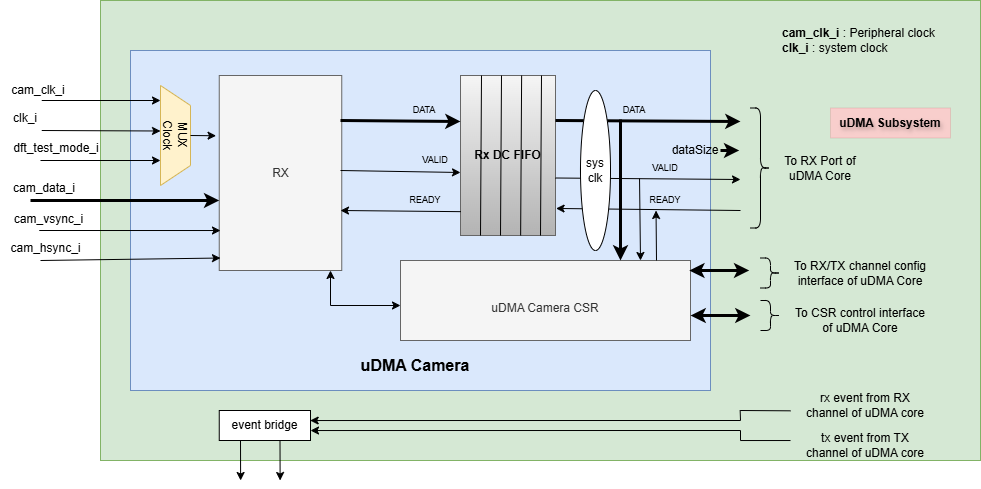

The diagram above was exported from draw.io. Its source (the exported page's mxGraphModel, read from the mxfile embedded in the PNG):
<mxGraphModel dx="1892" dy="626" grid="1" gridSize="10" guides="1" tooltips="1" connect="1" arrows="1" fold="1" page="1" pageScale="1" pageWidth="850" pageHeight="1100" math="0" shadow="0">
  <root>
    <mxCell id="0" />
    <mxCell id="1" parent="0" />
    <mxCell id="kq6sRBo5WFvo3gX4en6_-5" value="" style="rounded=0;whiteSpace=wrap;html=1;fillColor=#d5e8d4;strokeColor=#82b366;" vertex="1" parent="1">
      <mxGeometry x="80" y="260" width="880" height="460" as="geometry" />
    </mxCell>
    <mxCell id="kq6sRBo5WFvo3gX4en6_-106" value="" style="rounded=0;whiteSpace=wrap;html=1;fillColor=#dae8fc;strokeColor=#6c8ebf;" vertex="1" parent="1">
      <mxGeometry x="110" y="310" width="580" height="340" as="geometry" />
    </mxCell>
    <mxCell id="kq6sRBo5WFvo3gX4en6_-7" value="RX" style="rounded=0;whiteSpace=wrap;html=1;fillColor=#f5f5f5;fontColor=#333333;strokeColor=#666666;" vertex="1" parent="1">
      <mxGeometry x="198.75" y="335" width="122.5" height="195" as="geometry" />
    </mxCell>
    <mxCell id="kq6sRBo5WFvo3gX4en6_-9" value="&lt;font style=&quot;font-size: 16px;&quot;&gt;&lt;b&gt;uDMA Camera&lt;/b&gt;&lt;/font&gt;" style="text;html=1;align=center;verticalAlign=middle;whiteSpace=wrap;rounded=0;" vertex="1" parent="1">
      <mxGeometry x="330" y="610" width="130" height="30" as="geometry" />
    </mxCell>
    <mxCell id="kq6sRBo5WFvo3gX4en6_-10" value="&lt;div&gt;&lt;br&gt;&lt;/div&gt;uDMA Camera CSR" style="rounded=0;whiteSpace=wrap;html=1;fillColor=#f5f5f5;strokeColor=#666666;fontColor=#333333;" vertex="1" parent="1">
      <mxGeometry x="380" y="520" width="290" height="80" as="geometry" />
    </mxCell>
    <mxCell id="kq6sRBo5WFvo3gX4en6_-11" value="" style="group;fillColor=#f5f5f5;gradientColor=#b3b3b3;strokeColor=#666666;" vertex="1" connectable="0" parent="1">
      <mxGeometry x="440" y="335" width="95" height="160" as="geometry" />
    </mxCell>
    <mxCell id="kq6sRBo5WFvo3gX4en6_-12" value="&lt;b&gt;Rx DC FIFO&lt;/b&gt;" style="rounded=0;whiteSpace=wrap;html=1;fillColor=#f5f5f5;gradientColor=#b3b3b3;strokeColor=#666666;" vertex="1" parent="kq6sRBo5WFvo3gX4en6_-11">
      <mxGeometry width="95" height="160" as="geometry" />
    </mxCell>
    <mxCell id="kq6sRBo5WFvo3gX4en6_-13" value="" style="endArrow=none;html=1;rounded=0;exitX=0.25;exitY=1;exitDx=0;exitDy=0;" edge="1" parent="kq6sRBo5WFvo3gX4en6_-11">
      <mxGeometry width="50" height="50" relative="1" as="geometry">
        <mxPoint x="20" y="160" as="sourcePoint" />
        <mxPoint x="21" as="targetPoint" />
      </mxGeometry>
    </mxCell>
    <mxCell id="kq6sRBo5WFvo3gX4en6_-14" value="" style="endArrow=none;html=1;rounded=0;exitX=0.25;exitY=1;exitDx=0;exitDy=0;" edge="1" parent="kq6sRBo5WFvo3gX4en6_-11">
      <mxGeometry width="50" height="50" relative="1" as="geometry">
        <mxPoint x="40" y="160" as="sourcePoint" />
        <mxPoint x="41" as="targetPoint" />
      </mxGeometry>
    </mxCell>
    <mxCell id="kq6sRBo5WFvo3gX4en6_-15" value="" style="endArrow=none;html=1;rounded=0;exitX=0.25;exitY=1;exitDx=0;exitDy=0;" edge="1" parent="kq6sRBo5WFvo3gX4en6_-11">
      <mxGeometry width="50" height="50" relative="1" as="geometry">
        <mxPoint x="60.129999999999995" y="160" as="sourcePoint" />
        <mxPoint x="61.129999999999995" as="targetPoint" />
      </mxGeometry>
    </mxCell>
    <mxCell id="kq6sRBo5WFvo3gX4en6_-16" value="" style="endArrow=none;html=1;rounded=0;exitX=0.25;exitY=1;exitDx=0;exitDy=0;" edge="1" parent="kq6sRBo5WFvo3gX4en6_-11">
      <mxGeometry width="50" height="50" relative="1" as="geometry">
        <mxPoint x="80" y="160" as="sourcePoint" />
        <mxPoint x="81" as="targetPoint" />
      </mxGeometry>
    </mxCell>
    <mxCell id="kq6sRBo5WFvo3gX4en6_-17" value="" style="endArrow=classic;html=1;rounded=0;strokeWidth=3;" edge="1" parent="kq6sRBo5WFvo3gX4en6_-11">
      <mxGeometry width="50" height="50" relative="1" as="geometry">
        <mxPoint x="-120" y="45" as="sourcePoint" />
        <mxPoint y="46" as="targetPoint" />
      </mxGeometry>
    </mxCell>
    <mxCell id="kq6sRBo5WFvo3gX4en6_-18" value="" style="endArrow=classic;html=1;rounded=0;entryX=1.006;entryY=0.831;entryDx=0;entryDy=0;entryPerimeter=0;exitX=0.004;exitY=0.851;exitDx=0;exitDy=0;exitPerimeter=0;" edge="1" parent="kq6sRBo5WFvo3gX4en6_-11" source="kq6sRBo5WFvo3gX4en6_-12">
      <mxGeometry width="50" height="50" relative="1" as="geometry">
        <mxPoint x="64" y="137" as="sourcePoint" />
        <mxPoint x="-120" y="135" as="targetPoint" />
      </mxGeometry>
    </mxCell>
    <mxCell id="kq6sRBo5WFvo3gX4en6_-35" value="" style="endArrow=classic;startArrow=classic;html=1;rounded=0;fontSize=14;strokeWidth=3;" edge="1" parent="1">
      <mxGeometry width="50" height="50" relative="1" as="geometry">
        <mxPoint x="670" y="575" as="sourcePoint" />
        <mxPoint x="730" y="575" as="targetPoint" />
      </mxGeometry>
    </mxCell>
    <mxCell id="kq6sRBo5WFvo3gX4en6_-36" value="" style="shape=curlyBracket;whiteSpace=wrap;html=1;rounded=1;flipH=1;labelPosition=right;verticalLabelPosition=middle;align=left;verticalAlign=middle;" vertex="1" parent="1">
      <mxGeometry x="730" y="367.5" width="20" height="120" as="geometry" />
    </mxCell>
    <mxCell id="kq6sRBo5WFvo3gX4en6_-39" value="To RX Port of uDMA Core" style="text;html=1;align=center;verticalAlign=middle;whiteSpace=wrap;rounded=0;" vertex="1" parent="1">
      <mxGeometry x="760" y="397.5" width="80" height="60" as="geometry" />
    </mxCell>
    <mxCell id="kq6sRBo5WFvo3gX4en6_-50" value="" style="endArrow=classic;html=1;rounded=0;strokeWidth=3;" edge="1" parent="1">
      <mxGeometry width="50" height="50" relative="1" as="geometry">
        <mxPoint x="535" y="380" as="sourcePoint" />
        <mxPoint x="720" y="381" as="targetPoint" />
      </mxGeometry>
    </mxCell>
    <mxCell id="kq6sRBo5WFvo3gX4en6_-51" value="" style="endArrow=classic;html=1;rounded=0;exitX=0.998;exitY=0.396;exitDx=0;exitDy=0;exitPerimeter=0;" edge="1" parent="1">
      <mxGeometry width="50" height="50" relative="1" as="geometry">
        <mxPoint x="535" y="437.4999999999999" as="sourcePoint" />
        <mxPoint x="720" y="439" as="targetPoint" />
      </mxGeometry>
    </mxCell>
    <mxCell id="kq6sRBo5WFvo3gX4en6_-52" value="" style="endArrow=classic;html=1;rounded=0;entryX=1.006;entryY=0.831;entryDx=0;entryDy=0;entryPerimeter=0;" edge="1" parent="1" target="kq6sRBo5WFvo3gX4en6_-12">
      <mxGeometry width="50" height="50" relative="1" as="geometry">
        <mxPoint x="720" y="470" as="sourcePoint" />
        <mxPoint x="720.19" y="449.14" as="targetPoint" />
      </mxGeometry>
    </mxCell>
    <mxCell id="kq6sRBo5WFvo3gX4en6_-53" value="DATA&amp;nbsp;" style="text;html=1;align=center;verticalAlign=middle;whiteSpace=wrap;rounded=0;fontSize=9;" vertex="1" parent="1">
      <mxGeometry x="580" y="360" width="70" height="20" as="geometry" />
    </mxCell>
    <mxCell id="kq6sRBo5WFvo3gX4en6_-54" value="" style="endArrow=classic;html=1;rounded=0;exitX=0.129;exitY=1.025;exitDx=0;exitDy=0;exitPerimeter=0;" edge="1" parent="1" source="kq6sRBo5WFvo3gX4en6_-57">
      <mxGeometry width="50" height="50" relative="1" as="geometry">
        <mxPoint x="620" y="410" as="sourcePoint" />
        <mxPoint x="620" y="520" as="targetPoint" />
      </mxGeometry>
    </mxCell>
    <mxCell id="kq6sRBo5WFvo3gX4en6_-55" value="" style="endArrow=classic;html=1;rounded=0;" edge="1" parent="1">
      <mxGeometry width="50" height="50" relative="1" as="geometry">
        <mxPoint x="636" y="520" as="sourcePoint" />
        <mxPoint x="635.53" y="470" as="targetPoint" />
      </mxGeometry>
    </mxCell>
    <mxCell id="kq6sRBo5WFvo3gX4en6_-56" value="READY" style="text;html=1;align=center;verticalAlign=middle;whiteSpace=wrap;rounded=0;fontSize=9;" vertex="1" parent="1">
      <mxGeometry x="610" y="450" width="70" height="20" as="geometry" />
    </mxCell>
    <mxCell id="kq6sRBo5WFvo3gX4en6_-57" value="VALID" style="text;html=1;align=center;verticalAlign=middle;whiteSpace=wrap;rounded=0;fontSize=9;" vertex="1" parent="1">
      <mxGeometry x="610" y="417.5" width="70" height="20" as="geometry" />
    </mxCell>
    <mxCell id="kq6sRBo5WFvo3gX4en6_-62" value="" style="shape=curlyBracket;whiteSpace=wrap;html=1;rounded=1;flipH=1;labelPosition=right;verticalLabelPosition=middle;align=left;verticalAlign=middle;" vertex="1" parent="1">
      <mxGeometry x="740" y="560" width="20" height="30" as="geometry" />
    </mxCell>
    <mxCell id="kq6sRBo5WFvo3gX4en6_-63" value="To CSR control interface of uDMA Core" style="text;html=1;align=center;verticalAlign=middle;whiteSpace=wrap;rounded=0;" vertex="1" parent="1">
      <mxGeometry x="770" y="560" width="140" height="40" as="geometry" />
    </mxCell>
    <mxCell id="kq6sRBo5WFvo3gX4en6_-75" value="" style="endArrow=classic;html=1;rounded=0;strokeWidth=3;" edge="1" parent="1">
      <mxGeometry width="50" height="50" relative="1" as="geometry">
        <mxPoint x="600" y="379" as="sourcePoint" />
        <mxPoint x="600" y="520" as="targetPoint" />
        <Array as="points" />
      </mxGeometry>
    </mxCell>
    <mxCell id="kq6sRBo5WFvo3gX4en6_-76" value="sys&lt;div&gt;clk&lt;/div&gt;" style="ellipse;whiteSpace=wrap;html=1;" vertex="1" parent="1">
      <mxGeometry x="560" y="350" width="30" height="160" as="geometry" />
    </mxCell>
    <mxCell id="kq6sRBo5WFvo3gX4en6_-77" value="" style="endArrow=classic;html=1;rounded=0;exitX=0.998;exitY=0.396;exitDx=0;exitDy=0;exitPerimeter=0;" edge="1" parent="1">
      <mxGeometry width="50" height="50" relative="1" as="geometry">
        <mxPoint x="320" y="429.9999999999999" as="sourcePoint" />
        <mxPoint x="440" y="432" as="targetPoint" />
      </mxGeometry>
    </mxCell>
    <mxCell id="kq6sRBo5WFvo3gX4en6_-78" value="READY" style="text;html=1;align=center;verticalAlign=middle;whiteSpace=wrap;rounded=0;fontSize=9;" vertex="1" parent="1">
      <mxGeometry x="380" y="450" width="50" height="20" as="geometry" />
    </mxCell>
    <mxCell id="kq6sRBo5WFvo3gX4en6_-79" value="VALID" style="text;html=1;align=center;verticalAlign=middle;whiteSpace=wrap;rounded=0;fontSize=9;" vertex="1" parent="1">
      <mxGeometry x="380" y="410" width="70" height="20" as="geometry" />
    </mxCell>
    <mxCell id="kq6sRBo5WFvo3gX4en6_-80" value="DATA&amp;nbsp;" style="text;html=1;align=center;verticalAlign=middle;whiteSpace=wrap;rounded=0;fontSize=9;" vertex="1" parent="1">
      <mxGeometry x="370" y="360" width="70" height="20" as="geometry" />
    </mxCell>
    <mxCell id="kq6sRBo5WFvo3gX4en6_-83" value="" style="endArrow=classic;startArrow=classic;html=1;rounded=0;fontSize=14;strokeWidth=3;" edge="1" parent="1">
      <mxGeometry width="50" height="50" relative="1" as="geometry">
        <mxPoint x="668.75" y="530" as="sourcePoint" />
        <mxPoint x="728.75" y="530" as="targetPoint" />
      </mxGeometry>
    </mxCell>
    <mxCell id="kq6sRBo5WFvo3gX4en6_-84" value="" style="shape=curlyBracket;whiteSpace=wrap;html=1;rounded=1;flipH=1;labelPosition=right;verticalLabelPosition=middle;align=left;verticalAlign=middle;size=0.5;" vertex="1" parent="1">
      <mxGeometry x="740" y="517.5" width="20" height="30" as="geometry" />
    </mxCell>
    <mxCell id="kq6sRBo5WFvo3gX4en6_-85" value="To RX/TX channel config interface of uDMA Core" style="text;html=1;align=center;verticalAlign=middle;whiteSpace=wrap;rounded=0;" vertex="1" parent="1">
      <mxGeometry x="765" y="510" width="150" height="45" as="geometry" />
    </mxCell>
    <mxCell id="kq6sRBo5WFvo3gX4en6_-86" value="" style="endArrow=classic;startArrow=classic;html=1;rounded=0;" edge="1" parent="1">
      <mxGeometry width="50" height="50" relative="1" as="geometry">
        <mxPoint x="380" y="565" as="sourcePoint" />
        <mxPoint x="310" y="530" as="targetPoint" />
        <Array as="points">
          <mxPoint x="310" y="565" />
        </Array>
      </mxGeometry>
    </mxCell>
    <mxCell id="kq6sRBo5WFvo3gX4en6_-91" value="" style="endArrow=classic;html=1;rounded=0;strokeWidth=3;" edge="1" parent="1">
      <mxGeometry width="50" height="50" relative="1" as="geometry">
        <mxPoint x="700" y="410" as="sourcePoint" />
        <mxPoint x="718.75" y="410" as="targetPoint" />
      </mxGeometry>
    </mxCell>
    <mxCell id="kq6sRBo5WFvo3gX4en6_-94" value="dataSize" style="text;html=1;align=center;verticalAlign=middle;whiteSpace=wrap;rounded=0;" vertex="1" parent="1">
      <mxGeometry x="650" y="397.5" width="50" height="25" as="geometry" />
    </mxCell>
    <mxCell id="kq6sRBo5WFvo3gX4en6_-95" value="event bridge" style="rounded=0;whiteSpace=wrap;html=1;" vertex="1" parent="1">
      <mxGeometry x="198.75" y="670" width="91.25" height="30" as="geometry" />
    </mxCell>
    <mxCell id="kq6sRBo5WFvo3gX4en6_-97" value="" style="endArrow=classic;html=1;rounded=0;exitX=0.782;exitY=0.928;exitDx=0;exitDy=0;exitPerimeter=0;" edge="1" parent="1">
      <mxGeometry width="50" height="50" relative="1" as="geometry">
        <mxPoint x="770.0000000000001" y="670.3200000000002" as="sourcePoint" />
        <mxPoint x="289.66" y="680.03" as="targetPoint" />
        <Array as="points">
          <mxPoint x="719.66" y="670" />
          <mxPoint x="720" y="680" />
        </Array>
      </mxGeometry>
    </mxCell>
    <mxCell id="kq6sRBo5WFvo3gX4en6_-98" value="" style="endArrow=classic;html=1;rounded=0;" edge="1" parent="1">
      <mxGeometry width="50" height="50" relative="1" as="geometry">
        <mxPoint x="770" y="700.03" as="sourcePoint" />
        <mxPoint x="290" y="690.03" as="targetPoint" />
        <Array as="points">
          <mxPoint x="770" y="700.03" />
          <mxPoint x="720" y="700.03" />
          <mxPoint x="720" y="690" />
        </Array>
      </mxGeometry>
    </mxCell>
    <mxCell id="kq6sRBo5WFvo3gX4en6_-99" value="uDMA Subsystem" style="text;html=1;align=center;verticalAlign=middle;whiteSpace=wrap;rounded=0;fontStyle=1;fillColor=#f8cecc;strokeColor=#b85450;textShadow=1;labelBorderColor=none;labelBackgroundColor=none;strokeWidth=0;" vertex="1" parent="1">
      <mxGeometry x="810" y="367.5" width="120" height="30" as="geometry" />
    </mxCell>
    <mxCell id="kq6sRBo5WFvo3gX4en6_-101" value="rx event from RX channel of uDMA core" style="text;html=1;align=center;verticalAlign=middle;whiteSpace=wrap;rounded=0;" vertex="1" parent="1">
      <mxGeometry x="780" y="650" width="130" height="30" as="geometry" />
    </mxCell>
    <mxCell id="kq6sRBo5WFvo3gX4en6_-102" value="tx event from TX channel of uDMA core" style="text;html=1;align=center;verticalAlign=middle;whiteSpace=wrap;rounded=0;" vertex="1" parent="1">
      <mxGeometry x="780" y="690" width="130" height="30" as="geometry" />
    </mxCell>
    <mxCell id="kq6sRBo5WFvo3gX4en6_-103" value="" style="endArrow=classic;html=1;rounded=0;" edge="1" parent="1">
      <mxGeometry width="50" height="50" relative="1" as="geometry">
        <mxPoint x="220" y="700" as="sourcePoint" />
        <mxPoint x="220.12" y="740" as="targetPoint" />
      </mxGeometry>
    </mxCell>
    <mxCell id="kq6sRBo5WFvo3gX4en6_-105" value="" style="endArrow=classic;html=1;rounded=0;" edge="1" parent="1">
      <mxGeometry width="50" height="50" relative="1" as="geometry">
        <mxPoint x="259.5" y="700" as="sourcePoint" />
        <mxPoint x="259.62" y="740" as="targetPoint" />
      </mxGeometry>
    </mxCell>
    <mxCell id="kq6sRBo5WFvo3gX4en6_-107" value="" style="group" vertex="1" connectable="0" parent="1">
      <mxGeometry x="10" y="440" width="180" height="20" as="geometry" />
    </mxCell>
    <mxCell id="kq6sRBo5WFvo3gX4en6_-30" value="" style="endArrow=classic;html=1;rounded=0;strokeWidth=3;entryX=0;entryY=0.641;entryDx=0;entryDy=0;entryPerimeter=0;" edge="1" parent="kq6sRBo5WFvo3gX4en6_-107" target="kq6sRBo5WFvo3gX4en6_-7">
      <mxGeometry width="50" height="50" relative="1" as="geometry">
        <mxPoint y="20" as="sourcePoint" />
        <mxPoint x="180" y="20" as="targetPoint" />
      </mxGeometry>
    </mxCell>
    <mxCell id="kq6sRBo5WFvo3gX4en6_-31" value="cam_data_i" style="text;html=1;align=center;verticalAlign=middle;whiteSpace=wrap;rounded=0;" vertex="1" parent="kq6sRBo5WFvo3gX4en6_-107">
      <mxGeometry x="-1.25" width="30" height="15" as="geometry" />
    </mxCell>
    <mxCell id="kq6sRBo5WFvo3gX4en6_-108" value="" style="group" vertex="1" connectable="0" parent="1">
      <mxGeometry x="18.75" y="467.5" width="171.25" height="22.5" as="geometry" />
    </mxCell>
    <mxCell id="kq6sRBo5WFvo3gX4en6_-109" value="" style="endArrow=classic;html=1;rounded=0;entryX=0.01;entryY=0.795;entryDx=0;entryDy=0;entryPerimeter=0;" edge="1" parent="kq6sRBo5WFvo3gX4en6_-108" target="kq6sRBo5WFvo3gX4en6_-7">
      <mxGeometry width="50" height="50" relative="1" as="geometry">
        <mxPoint y="22.5" as="sourcePoint" />
        <mxPoint x="176.95833333333331" y="22.5" as="targetPoint" />
      </mxGeometry>
    </mxCell>
    <mxCell id="kq6sRBo5WFvo3gX4en6_-110" value="cam_vsync_i" style="text;html=1;align=center;verticalAlign=middle;whiteSpace=wrap;rounded=0;" vertex="1" parent="kq6sRBo5WFvo3gX4en6_-108">
      <mxGeometry x="-10" y="2.81" width="38.54" height="16.88" as="geometry" />
    </mxCell>
    <mxCell id="kq6sRBo5WFvo3gX4en6_-111" value="" style="group" vertex="1" connectable="0" parent="1">
      <mxGeometry y="500" width="180" height="20" as="geometry" />
    </mxCell>
    <mxCell id="kq6sRBo5WFvo3gX4en6_-112" value="" style="endArrow=classic;html=1;rounded=0;entryX=0.01;entryY=0.936;entryDx=0;entryDy=0;entryPerimeter=0;" edge="1" parent="kq6sRBo5WFvo3gX4en6_-111" target="kq6sRBo5WFvo3gX4en6_-7">
      <mxGeometry width="50" height="50" relative="1" as="geometry">
        <mxPoint x="20" y="20" as="sourcePoint" />
        <mxPoint x="180" y="17.5" as="targetPoint" />
      </mxGeometry>
    </mxCell>
    <mxCell id="kq6sRBo5WFvo3gX4en6_-113" value="cam_hsync_i" style="text;html=1;align=center;verticalAlign=middle;whiteSpace=wrap;rounded=0;" vertex="1" parent="kq6sRBo5WFvo3gX4en6_-111">
      <mxGeometry x="10" width="31.25" height="15" as="geometry" />
    </mxCell>
    <mxCell id="kq6sRBo5WFvo3gX4en6_-116" value="MUX&lt;div&gt;Clock&lt;/div&gt;" style="shape=trapezoid;perimeter=trapezoidPerimeter;whiteSpace=wrap;html=1;fixedSize=1;rotation=90;fillColor=#fff2cc;strokeColor=#d6b656;" vertex="1" parent="1">
      <mxGeometry x="105" y="380" width="100" height="30" as="geometry" />
    </mxCell>
    <mxCell id="kq6sRBo5WFvo3gX4en6_-118" value="" style="endArrow=classic;html=1;rounded=0;" edge="1" parent="1">
      <mxGeometry width="50" height="50" relative="1" as="geometry">
        <mxPoint x="21.25" y="360" as="sourcePoint" />
        <mxPoint x="140" y="360" as="targetPoint" />
      </mxGeometry>
    </mxCell>
    <mxCell id="kq6sRBo5WFvo3gX4en6_-119" value="" style="endArrow=classic;html=1;rounded=0;" edge="1" parent="1">
      <mxGeometry width="50" height="50" relative="1" as="geometry">
        <mxPoint x="21.25" y="390" as="sourcePoint" />
        <mxPoint x="140" y="390.5" as="targetPoint" />
      </mxGeometry>
    </mxCell>
    <mxCell id="kq6sRBo5WFvo3gX4en6_-120" value="" style="endArrow=classic;html=1;rounded=0;" edge="1" parent="1">
      <mxGeometry width="50" height="50" relative="1" as="geometry">
        <mxPoint x="20" y="420" as="sourcePoint" />
        <mxPoint x="140" y="420" as="targetPoint" />
      </mxGeometry>
    </mxCell>
    <mxCell id="kq6sRBo5WFvo3gX4en6_-121" value="" style="endArrow=classic;html=1;rounded=0;exitX=0.5;exitY=0;exitDx=0;exitDy=0;entryX=-0.026;entryY=0.309;entryDx=0;entryDy=0;entryPerimeter=0;" edge="1" parent="1" source="kq6sRBo5WFvo3gX4en6_-116" target="kq6sRBo5WFvo3gX4en6_-7">
      <mxGeometry width="50" height="50" relative="1" as="geometry">
        <mxPoint x="150" y="410" as="sourcePoint" />
        <mxPoint x="200" y="360" as="targetPoint" />
      </mxGeometry>
    </mxCell>
    <mxCell id="kq6sRBo5WFvo3gX4en6_-128" value="cam_clk_i" style="text;html=1;align=center;verticalAlign=middle;whiteSpace=wrap;rounded=0;" vertex="1" parent="1">
      <mxGeometry x="-20" y="340" width="76.25" height="20" as="geometry" />
    </mxCell>
    <mxCell id="kq6sRBo5WFvo3gX4en6_-129" value="clk_i" style="text;html=1;align=center;verticalAlign=middle;whiteSpace=wrap;rounded=0;" vertex="1" parent="1">
      <mxGeometry x="-20" y="367.5" width="50" height="20" as="geometry" />
    </mxCell>
    <mxCell id="kq6sRBo5WFvo3gX4en6_-130" value="dft_test_mode_i" style="text;html=1;align=center;verticalAlign=middle;whiteSpace=wrap;rounded=0;" vertex="1" parent="1">
      <mxGeometry x="16.25" y="397.5" width="40" height="20" as="geometry" />
    </mxCell>
    <mxCell id="kq6sRBo5WFvo3gX4en6_-134" value="&lt;b&gt;cam_clk_i&lt;/b&gt; : Peripheral clock&lt;br&gt;&lt;b&gt;clk_i&lt;/b&gt; : system clock" style="text;html=1;align=left;verticalAlign=middle;whiteSpace=wrap;rounded=0;" vertex="1" parent="1">
      <mxGeometry x="760" y="280" width="160" height="40" as="geometry" />
    </mxCell>
  </root>
</mxGraphModel>